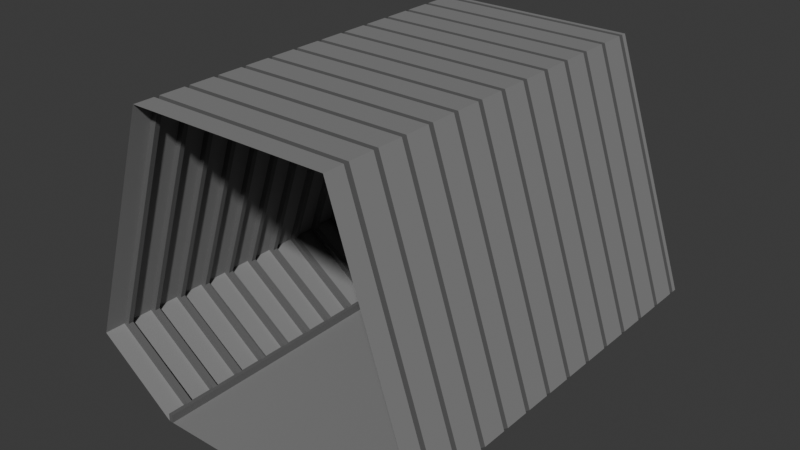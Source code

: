 # Source: Big_Corridor.blend  (saved by Blender 4.2.66; exported with 4.5.12 LTS)
import bpy
from mathutils import Matrix  # noqa: F401  (used for matrix-valued properties, if any)

bpy.ops.wm.read_factory_settings(use_empty=True)
scene = bpy.context.scene
scene.name = 'Scene'

# ---- collections
col_collection = bpy.data.collections.new('Collection'); scene.collection.children.link(col_collection)

# ---- materials (node trees are filled in below, after node groups)
mat_bigcorridor = bpy.data.materials.new('BigCorridor')
mat_corridordarkmetal = bpy.data.materials.new('CorridorDarkMetal')

# ---- material node trees
mat_bigcorridor.use_nodes = True; mat_bigcorridor.node_tree.nodes.clear()
_N = mat_bigcorridor.node_tree.nodes; _L = mat_bigcorridor.node_tree.links
n0 = _N.new('ShaderNodeBsdfPrincipled'); n0.name = 'Principled BSDF'; n0.location = (10, 300)
n0.inputs[0].default_value = (0.2402, 0.2402, 0.2402, 1.0)
n1 = _N.new('ShaderNodeOutputMaterial'); n1.name = 'Material Output'; n1.location = (300, 300)
_L.new(n0.outputs[0], n1.inputs[0])
n1.is_active_output = True
mat_corridordarkmetal.use_nodes = True; mat_corridordarkmetal.node_tree.nodes.clear()
_N = mat_corridordarkmetal.node_tree.nodes; _L = mat_corridordarkmetal.node_tree.links
n0 = _N.new('ShaderNodeBsdfPrincipled'); n0.name = 'Principled BSDF'; n0.location = (10, 300)
n0.inputs[0].default_value = (0.126, 0.126, 0.126, 1.0)
n1 = _N.new('ShaderNodeOutputMaterial'); n1.name = 'Material Output'; n1.location = (300, 300)
_L.new(n0.outputs[0], n1.inputs[0])
n1.is_active_output = True

# ---- world
world_world = bpy.data.worlds.new('World'); scene.world = world_world
world_world.use_nodes = True; world_world.node_tree.nodes.clear()
_N = world_world.node_tree.nodes; _L = world_world.node_tree.links
n0 = _N.new('ShaderNodeOutputWorld'); n0.name = 'World Output'; n0.location = (300, 300)
n1 = _N.new('ShaderNodeBackground'); n1.name = 'Background'; n1.location = (10, 300)
n1.inputs[0].default_value = (0.05088, 0.05088, 0.05088, 1.0)
_L.new(n1.outputs[0], n0.inputs[0])
n0.is_active_output = True
world_world.color = (0.05088, 0.05088, 0.05088)
world_world.sun_shadow_jitter_overblur = 0.0

# ---- meshes
me_cube_001 = bpy.data.meshes.new('Cube.001')
me_cube_001.from_pydata([(-1.0, -1.0, -1.0), (-1.0, -1.0, 2.0), (-1.0, 1.0, -1.0), (-1.0, 1.0, 2.0), (1.0, -1.0, -1.0), (1.0, -1.0, 2.0), (1.0, 1.0, -1.0), (1.0, 1.0, 2.0), (-1.8, -1.0, -0.4), (-1.8, 1.0, -0.4), (1.8, 1.0, -0.4), (1.8, -1.0, -0.4), (-1.02, 0.9487, -0.9846), (-1.02, 0.8206, -0.9846), (-1.02, 0.7948, -0.9846), (-1.02, 0.6667, -0.9846), (-1.02, 0.641, -0.9846), (-1.02, 0.5129, -0.9846), (-1.02, 0.4871, -0.9846), (-1.02, 0.359, -0.9846), (-1.02, 0.3333, -0.9846), (-1.02, 0.2052, -0.9846), (-1.02, 0.1794, -0.9846), (-1.02, 0.05132, -0.9846), (-1.02, 0.0256, -0.9846), (-1.02, -0.1025, -0.9846), (-1.02, -0.1282, -0.9846), (-1.02, -0.2564, -0.9846), (-1.02, -0.2821, -0.9846), (-1.02, -0.4102, -0.9846), (-1.02, -0.4359, -0.9846), (-1.02, -0.5641, -0.9846), (-1.02, -0.5898, -0.9846), (-1.02, -0.7179, -0.9846), (-1.02, -0.7436, -0.9846), (-1.02, -0.8718, -0.9846), (-1.02, -0.8975, -0.9846), (-1.0, -0.8975, 2.0), (-1.0, -0.8462, 2.0), (-1.0, -0.7436, 2.0), (-1.0, -0.6923, 2.0), (-1.0, -0.5898, 2.0), (-1.0, -0.5385, 2.0), (-1.0, -0.4359, 2.0), (-1.0, -0.3846, 2.0), (-1.0, -0.2821, 2.0), (-1.0, -0.2308, 2.0), (-1.0, -0.1282, 2.0), (-1.0, -0.07692, 2.0), (-1.0, 0.0256, 2.0), (-1.0, 0.07692, 2.0), (-1.0, 0.1794, 2.0), (-1.0, 0.2308, 2.0), (-1.0, 0.3333, 2.0), (-1.0, 0.3846, 2.0), (-1.0, 0.4871, 2.0), (-1.0, 0.5385, 2.0), (-1.0, 0.641, 2.0), (-1.0, 0.6923, 2.0), (-1.0, 0.7948, 2.0), (-1.0, 0.8462, 2.0), (-1.0, 0.9231, 2.0), (1.02, -0.8975, -0.9846), (1.02, -0.8718, -0.9846), (1.02, -0.7436, -0.9846), (1.02, -0.7179, -0.9846), (1.02, -0.5898, -0.9846), (1.02, -0.5641, -0.9846), (1.02, -0.4359, -0.9846), (1.02, -0.4102, -0.9846), (1.02, -0.2821, -0.9846), (1.02, -0.2564, -0.9846), (1.02, -0.1282, -0.9846), (1.02, -0.1025, -0.9846), (1.02, 0.0256, -0.9846), (1.02, 0.05132, -0.9846), (1.02, 0.1794, -0.9846), (1.02, 0.2052, -0.9846), (1.02, 0.3333, -0.9846), (1.02, 0.359, -0.9846), (1.02, 0.4871, -0.9846), (1.02, 0.5129, -0.9846), (1.02, 0.641, -0.9846), (1.02, 0.6667, -0.9846), (1.02, 0.7948, -0.9846), (1.02, 0.8206, -0.9846), (1.02, 0.9487, -0.9846), (1.0, 0.9231, 2.0), (1.0, 0.8206, 2.0), (1.0, 0.7692, 2.0), (1.0, 0.6667, 2.0), (1.0, 0.6154, 2.0), (1.0, 0.5129, 2.0), (1.0, 0.4615, 2.0), (1.0, 0.359, 2.0), (1.0, 0.3077, 2.0), (1.0, 0.2052, 2.0), (1.0, 0.1538, 2.0), (1.0, 0.05132, 2.0), (1.0, 2.98e-08, 2.0), (1.0, -0.1025, 2.0), (1.0, -0.1538, 2.0), (1.0, -0.2564, 2.0), (1.0, -0.3077, 2.0), (1.0, -0.4102, 2.0), (1.0, -0.4615, 2.0), (1.0, -0.5641, 2.0), (1.0, -0.6154, 2.0), (1.0, -0.7179, 2.0), (1.0, -0.7692, 2.0), (1.0, -0.8718, 2.0), (1.0, -0.8975, 2.0), (1.8, 0.9231, -0.4), (1.8, 0.8206, -0.4), (1.8, 0.7692, -0.4), (1.8, 0.6667, -0.4), (1.8, 0.6154, -0.4), (1.8, 0.5129, -0.4), (1.8, 0.4615, -0.4), (1.8, 0.359, -0.4), (1.8, 0.3077, -0.4), (1.8, 0.2052, -0.4), (1.8, 0.1538, -0.4), (1.8, 0.05132, -0.4), (1.8, 2.98e-08, -0.4), (1.8, -0.1025, -0.4), (1.8, -0.1538, -0.4), (1.8, -0.2564, -0.4), (1.8, -0.3077, -0.4), (1.8, -0.4102, -0.4), (1.8, -0.4615, -0.4), (1.8, -0.5641, -0.4), (1.8, -0.6154, -0.4), (1.8, -0.7179, -0.4), (1.8, -0.7692, -0.4), (1.8, -0.8718, -0.4), (1.8, -0.8975, -0.4), (-1.8, -0.8975, -0.4), (-1.8, -0.8462, -0.4), (-1.8, -0.7436, -0.4), (-1.8, -0.6923, -0.4), (-1.8, -0.5898, -0.4), (-1.8, -0.5385, -0.4), (-1.8, -0.4359, -0.4), (-1.8, -0.3846, -0.4), (-1.8, -0.2821, -0.4), (-1.8, -0.2308, -0.4), (-1.8, -0.1282, -0.4), (-1.8, -0.07692, -0.4), (-1.8, 0.0256, -0.4), (-1.8, 0.07692, -0.4), (-1.8, 0.1794, -0.4), (-1.8, 0.2308, -0.4), (-1.8, 0.3333, -0.4), (-1.8, 0.3846, -0.4), (-1.8, 0.4871, -0.4), (-1.8, 0.5385, -0.4), (-1.8, 0.641, -0.4), (-1.8, 0.6923, -0.4), (-1.8, 0.7948, -0.4), (-1.8, 0.8462, -0.4), (-1.8, 0.9231, -0.4), (-1.8, 0.9744, -0.4), (-1.02, 0.9744, -0.9846), (-1.0, 0.9744, 2.0), (1.0, 0.9744, 2.0), (1.8, 0.9744, -0.4), (1.0, 0.9231, -1.0), (1.02, 0.9744, -0.9846), (-1.0, 0.9231, -1.0), (-1.0, 0.8462, -1.0), (-1.0, 0.7692, -1.0), (-1.0, 0.6923, -1.0), (-1.0, 0.6154, -1.0), (-1.0, 0.5385, -1.0), (-1.0, 0.4615, -1.0), (-1.0, 0.3846, -1.0), (-1.0, 0.3077, -1.0), (-1.0, 0.2308, -1.0), (-1.0, 0.1538, -1.0), (-1.0, 0.07692, -1.0), (-1.0, 2.98e-08, -1.0), (-1.0, -0.07692, -1.0), (-1.0, -0.1538, -1.0), (-1.0, -0.2308, -1.0), (-1.0, -0.3077, -1.0), (-1.0, -0.3846, -1.0), (-1.0, -0.4615, -1.0), (-1.0, -0.5385, -1.0), (-1.0, -0.6154, -1.0), (-1.0, -0.6923, -1.0), (-1.0, -0.7692, -1.0), (-1.0, -0.8462, -1.0), (-1.0, -0.9231, -1.0), (1.0, -0.9231, -1.0), (1.0, -0.8462, -1.0), (1.0, -0.7692, -1.0), (1.0, -0.6923, -1.0), (1.0, -0.6154, -1.0), (1.0, -0.5385, -1.0), (1.0, -0.4615, -1.0), (1.0, -0.3846, -1.0), (1.0, -0.3077, -1.0), (1.0, -0.2308, -1.0), (1.0, -0.1538, -1.0), (1.0, -0.07692, -1.0), (1.0, -2.98e-08, -1.0), (1.0, 0.07692, -1.0), (1.0, 0.1538, -1.0), (1.0, 0.2308, -1.0), (1.0, 0.3077, -1.0), (1.0, 0.3846, -1.0), (1.0, 0.4615, -1.0), (1.0, 0.5385, -1.0), (1.0, 0.6154, -1.0), (1.0, 0.6923, -1.0), (1.0, 0.7692, -1.0), (1.0, 0.8462, -1.0), (-1.8, -0.9231, -0.4), (-1.8, -0.8718, -0.4), (-1.8, -0.7692, -0.4), (-1.8, -0.7179, -0.4), (-1.8, -0.6154, -0.4), (-1.8, -0.5641, -0.4), (-1.8, -0.4615, -0.4), (-1.8, -0.4102, -0.4), (-1.8, -0.3077, -0.4), (-1.8, -0.2564, -0.4), (-1.8, -0.1538, -0.4), (-1.8, -0.1025, -0.4), (-1.8, -2.98e-08, -0.4), (-1.8, 0.05132, -0.4), (-1.8, 0.1538, -0.4), (-1.8, 0.2052, -0.4), (-1.8, 0.3077, -0.4), (-1.8, 0.359, -0.4), (-1.8, 0.4615, -0.4), (-1.8, 0.5129, -0.4), (-1.8, 0.6154, -0.4), (-1.8, 0.6667, -0.4), (-1.8, 0.7692, -0.4), (-1.8, 0.8206, -0.4), (-1.8, 0.9487, -0.4), (1.8, 0.9487, -0.4), (1.8, 0.8462, -0.4), (1.8, 0.7948, -0.4), (1.8, 0.6923, -0.4), (1.8, 0.641, -0.4), (1.8, 0.5385, -0.4), (1.8, 0.4871, -0.4), (1.8, 0.3846, -0.4), (1.8, 0.3333, -0.4), (1.8, 0.2308, -0.4), (1.8, 0.1794, -0.4), (1.8, 0.07692, -0.4), (1.8, 0.0256, -0.4), (1.8, -0.07692, -0.4), (1.8, -0.1282, -0.4), (1.8, -0.2308, -0.4), (1.8, -0.2821, -0.4), (1.8, -0.3846, -0.4), (1.8, -0.4359, -0.4), (1.8, -0.5385, -0.4), (1.8, -0.5898, -0.4), (1.8, -0.6923, -0.4), (1.8, -0.7436, -0.4), (1.8, -0.8462, -0.4), (1.8, -0.9231, -0.4), (-1.0, 0.9487, 2.0), (1.0, 0.9487, 2.0), (-1.0, 0.8206, 2.0), (1.0, 0.8462, 2.0), (-1.0, 0.7692, 2.0), (1.0, 0.7948, 2.0), (-1.0, 0.6667, 2.0), (1.0, 0.6923, 2.0), (-1.0, 0.6154, 2.0), (1.0, 0.641, 2.0), (-1.0, 0.5129, 2.0), (1.0, 0.5385, 2.0), (-1.0, 0.4615, 2.0), (1.0, 0.4871, 2.0), (-1.0, 0.359, 2.0), (1.0, 0.3846, 2.0), (-1.0, 0.3077, 2.0), (1.0, 0.3333, 2.0), (-1.0, 0.2052, 2.0), (1.0, 0.2308, 2.0), (-1.0, 0.1538, 2.0), (1.0, 0.1794, 2.0), (-1.0, 0.05132, 2.0), (1.0, 0.07692, 2.0), (-1.0, -2.98e-08, 2.0), (1.0, 0.0256, 2.0), (-1.0, -0.1025, 2.0), (1.0, -0.07692, 2.0), (-1.0, -0.1538, 2.0), (1.0, -0.1282, 2.0), (-1.0, -0.2564, 2.0), (1.0, -0.2308, 2.0), (-1.0, -0.3077, 2.0), (1.0, -0.2821, 2.0), (-1.0, -0.4102, 2.0), (1.0, -0.3846, 2.0), (-1.0, -0.4615, 2.0), (1.0, -0.4359, 2.0), (-1.0, -0.5641, 2.0), (1.0, -0.5385, 2.0), (-1.0, -0.6154, 2.0), (1.0, -0.5898, 2.0), (-1.0, -0.7179, 2.0), (1.0, -0.6923, 2.0), (-1.0, -0.7692, 2.0), (1.0, -0.7436, 2.0), (-1.0, -0.8718, 2.0), (1.0, -0.8462, 2.0), (-1.0, -0.9231, 2.0), (1.0, -0.9231, 2.0), (-0.96, 0.9487, 1.944), (-0.96, 0.9744, 1.944), (-1.735, 0.9744, -0.3796), (-0.9794, 0.9744, -0.9299), (0.96, 0.9744, 1.944), (1.735, 0.9744, -0.3796), (0.9794, 0.9744, -0.9299), (-1.735, 0.9487, -0.3796), (-0.96, -0.8975, 1.944), (-0.96, -0.8718, 1.944), (-0.96, -0.7436, 1.944), (-0.96, -0.7179, 1.944), (-0.96, -0.5898, 1.944), (-0.96, -0.5641, 1.944), (-0.96, -0.4359, 1.944), (-0.96, -0.4102, 1.944), (-0.96, -0.2821, 1.944), (-0.96, -0.2564, 1.944), (-0.96, -0.1282, 1.944), (-0.96, -0.1025, 1.944), (-0.96, 0.0256, 1.944), (-0.96, 0.05132, 1.944), (-0.96, 0.1794, 1.944), (-0.96, 0.2052, 1.944), (-0.96, 0.3333, 1.944), (-0.96, 0.359, 1.944), (-0.96, 0.4871, 1.944), (-0.96, 0.5129, 1.944), (-0.96, 0.641, 1.944), (-0.96, 0.6667, 1.944), (-0.96, 0.7948, 1.944), (-0.96, 0.8206, 1.944), (0.96, 0.9487, 1.944), (0.96, 0.8206, 1.944), (0.96, 0.7948, 1.944), (0.96, 0.6667, 1.944), (0.96, 0.641, 1.944), (0.96, 0.5129, 1.944), (0.96, 0.4871, 1.944), (0.96, 0.359, 1.944), (0.96, 0.3333, 1.944), (0.96, 0.2052, 1.944), (0.96, 0.1794, 1.944), (0.96, 0.05132, 1.944), (0.96, 0.0256, 1.944), (0.96, -0.1025, 1.944), (0.96, -0.1282, 1.944), (0.96, -0.2564, 1.944), (0.96, -0.2821, 1.944), (0.96, -0.4102, 1.944), (0.96, -0.4359, 1.944), (0.96, -0.5641, 1.944), (0.96, -0.5898, 1.944), (0.96, -0.7179, 1.944), (0.96, -0.7436, 1.944), (0.96, -0.8718, 1.944), (0.96, -0.8975, 1.944), (1.735, 0.9487, -0.3796), (1.735, 0.8206, -0.3796), (1.735, 0.7948, -0.3796), (1.735, 0.6667, -0.3796), (1.735, 0.641, -0.3796), (1.735, 0.5129, -0.3796), (1.735, 0.4871, -0.3796), (1.735, 0.359, -0.3796), (1.735, 0.3333, -0.3796), (1.735, 0.2052, -0.3796), (1.735, 0.1794, -0.3796), (1.735, 0.05132, -0.3796), (1.735, 0.0256, -0.3796), (1.735, -0.1025, -0.3796), (1.735, -0.1282, -0.3796), (1.735, -0.2564, -0.3796), (1.735, -0.2821, -0.3796), (1.735, -0.4102, -0.3796), (1.735, -0.4359, -0.3796), (1.735, -0.5641, -0.3796), (1.735, -0.5898, -0.3796), (1.735, -0.7179, -0.3796), (1.735, -0.7436, -0.3796), (1.735, -0.8718, -0.3796), (1.735, -0.8975, -0.3796), (-1.735, -0.8975, -0.3796), (-1.735, -0.8718, -0.3796), (-1.735, -0.7436, -0.3796), (-1.735, -0.7179, -0.3796), (-1.735, -0.5898, -0.3796), (-1.735, -0.5641, -0.3796), (-1.735, -0.4359, -0.3796), (-1.735, -0.4102, -0.3796), (-1.735, -0.2821, -0.3796), (-1.735, -0.2564, -0.3796), (-1.735, -0.1282, -0.3796), (-1.735, -0.1025, -0.3796), (-1.735, 0.0256, -0.3796), (-1.735, 0.05132, -0.3796), (-1.735, 0.1794, -0.3796), (-1.735, 0.2052, -0.3796), (-1.735, 0.3333, -0.3796), (-1.735, 0.359, -0.3796), (-1.735, 0.4871, -0.3796), (-1.735, 0.5129, -0.3796), (-1.735, 0.641, -0.3796), (-1.735, 0.6667, -0.3796), (-1.735, 0.7948, -0.3796), (-1.735, 0.8206, -0.3796), (0.9794, 0.9487, -0.9299), (-0.9794, 0.9487, -0.9299), (-0.9794, 0.8206, -0.9299), (-0.9794, 0.7948, -0.9299), (-0.9794, 0.6667, -0.9299), (-0.9794, 0.641, -0.9299), (-0.9794, 0.5129, -0.9299), (-0.9794, 0.4871, -0.9299), (-0.9794, 0.359, -0.9299), (-0.9794, 0.3333, -0.9299), (-0.9794, 0.2052, -0.9299), (-0.9794, 0.1794, -0.9299), (-0.9794, 0.05132, -0.9299), (-0.9794, 0.0256, -0.9299), (-0.9794, -0.1025, -0.9299), (-0.9794, -0.1282, -0.9299), (-0.9794, -0.2564, -0.9299), (-0.9794, -0.2821, -0.9299), (-0.9794, -0.4102, -0.9299), (-0.9794, -0.4359, -0.9299), (-0.9794, -0.5641, -0.9299), (-0.9794, -0.5898, -0.9299), (-0.9794, -0.7179, -0.9299), (-0.9794, -0.7436, -0.9299), (-0.9794, -0.8718, -0.9299), (-0.9794, -0.8975, -0.9299), (0.9794, -0.8975, -0.9299), (0.9794, -0.8718, -0.9299), (0.9794, -0.7436, -0.9299), (0.9794, -0.7179, -0.9299), (0.9794, -0.5898, -0.9299), (0.9794, -0.5641, -0.9299), (0.9794, -0.4359, -0.9299), (0.9794, -0.4102, -0.9299), (0.9794, -0.2821, -0.9299), (0.9794, -0.2564, -0.9299), (0.9794, -0.1282, -0.9299), (0.9794, -0.1025, -0.9299), (0.9794, 0.0256, -0.9299), (0.9794, 0.05132, -0.9299), (0.9794, 0.1794, -0.9299), (0.9794, 0.2052, -0.9299), (0.9794, 0.3333, -0.9299), (0.9794, 0.359, -0.9299), (0.9794, 0.4871, -0.9299), (0.9794, 0.5129, -0.9299), (0.9794, 0.641, -0.9299), (0.9794, 0.6667, -0.9299), (0.9794, 0.7948, -0.9299), (0.9794, 0.8206, -0.9299), (0.9565, 1.0, -1.0), (-0.9565, 1.0, -1.0), (-0.9565, -1.0, -1.0), (0.9565, -1.0, -1.0), (-0.9565, 1.0, -1.0), (-1.0, 1.0, -1.0), (0.9565, -1.0, -1.0), (1.0, -1.0, -1.0), (1.0, 1.0, -1.0), (-1.0, -1.0, -1.0), (0.9565, 1.0, -1.0), (-0.9565, -1.0, -1.0), (-0.9565, 1.0, -0.9213), (-1.0, 1.0, -0.9213), (0.9565, -1.0, -0.9213), (1.0, -1.0, -0.9213), (1.0, 1.0, -0.9213), (-1.0, -1.0, -0.9213), (0.9565, 1.0, -0.9213), (-0.9565, -1.0, -0.9213)], [], [(33, 446, 447, 34), (267, 11, 5, 317), (317, 5, 1, 316), (194, 4, 11, 267), (255, 387, 462, 74), (0, 193, 218, 8), (125, 388, 363, 100), (192, 191, 220, 138), (31, 444, 445, 32), (190, 189, 222, 140), (75, 463, 386, 123), (188, 187, 224, 142), (293, 362, 387, 255), (186, 185, 226, 144), (29, 442, 443, 30), (184, 183, 228, 146), (253, 385, 464, 76), (182, 181, 230, 148), (123, 386, 361, 98), (180, 179, 232, 150), (27, 440, 441, 28), (178, 177, 234, 152), (77, 465, 384, 121), (176, 175, 236, 154), (289, 360, 385, 253), (174, 173, 238, 156), (25, 438, 439, 26), (172, 171, 240, 158), (251, 383, 466, 78), (170, 169, 161, 160), (121, 384, 359, 96), (167, 217, 244, 112), (23, 436, 437, 24), (216, 215, 246, 114), (79, 467, 382, 119), (214, 213, 248, 116), (285, 358, 383, 251), (212, 211, 250, 118), (21, 434, 435, 22), (210, 209, 252, 120), (249, 381, 468, 80), (208, 207, 254, 122), (119, 382, 357, 94), (206, 205, 256, 124), (19, 432, 433, 20), (204, 203, 258, 126), (81, 469, 380, 117), (202, 201, 260, 128), (281, 356, 381, 249), (200, 199, 262, 130), (17, 430, 431, 18), (198, 197, 264, 132), (247, 379, 470, 82), (196, 195, 266, 134), (117, 380, 355, 92), (15, 428, 429, 16), (87, 271, 60, 61), (83, 471, 378, 115), (89, 275, 58, 272), (277, 354, 379, 247), (91, 279, 56, 276), (13, 426, 427, 14), (93, 283, 54, 280), (245, 377, 472, 84), (95, 287, 52, 284), (115, 378, 353, 90), (97, 291, 50, 288), (163, 321, 425, 12), (99, 295, 48, 292), (85, 473, 376, 113), (101, 299, 46, 296), (273, 352, 377, 245), (103, 303, 44, 300), (243, 375, 424, 86), (105, 307, 42, 304), (166, 323, 322, 165), (107, 311, 40, 308), (113, 376, 351, 88), (109, 315, 38, 312), (12, 425, 325, 242), (164, 319, 320, 162), (112, 244, 271, 87), (269, 350, 375, 243), (114, 246, 275, 89), (86, 424, 324, 168), (116, 248, 279, 91), (241, 423, 426, 13), (118, 250, 283, 93), (37, 326, 374, 111), (120, 252, 287, 95), (14, 427, 422, 159), (122, 254, 291, 97), (110, 373, 327, 314), (124, 256, 295, 99), (242, 325, 318, 268), (126, 258, 299, 101), (239, 421, 428, 15), (128, 260, 303, 103), (39, 328, 372, 313), (130, 262, 307, 105), (270, 349, 423, 241), (132, 264, 311, 107), (16, 429, 420, 157), (134, 266, 315, 109), (108, 371, 329, 310), (8, 218, 316, 1), (159, 422, 348, 59), (138, 220, 312, 38), (237, 419, 430, 17), (140, 222, 308, 40), (41, 330, 370, 309), (142, 224, 304, 42), (274, 347, 421, 239), (144, 226, 300, 44), (18, 431, 418, 155), (146, 228, 296, 46), (106, 369, 331, 306), (148, 230, 292, 48), (157, 420, 346, 57), (150, 232, 288, 50), (235, 417, 432, 19), (152, 234, 284, 52), (168, 324, 323, 166), (154, 236, 280, 54), (43, 332, 368, 305), (156, 238, 276, 56), (278, 345, 419, 237), (158, 240, 272, 58), (20, 433, 416, 153), (160, 161, 61, 60), (163, 2, 9, 162), (164, 3, 7, 165), (166, 10, 6, 168), (168, 6, 167, 86), (162, 9, 3, 164), (165, 7, 10, 166), (12, 169, 2, 163), (14, 171, 170, 13), (16, 173, 172, 15), (18, 175, 174, 17), (20, 177, 176, 19), (22, 179, 178, 21), (24, 181, 180, 23), (26, 183, 182, 25), (28, 185, 184, 27), (30, 187, 186, 29), (32, 189, 188, 31), (34, 191, 190, 33), (36, 193, 192, 35), (63, 195, 194, 62), (65, 197, 196, 64), (67, 199, 198, 66), (69, 201, 200, 68), (71, 203, 202, 70), (73, 205, 204, 72), (75, 207, 206, 74), (77, 209, 208, 76), (79, 211, 210, 78), (81, 213, 212, 80), (83, 215, 214, 82), (85, 217, 216, 84), (137, 218, 193, 36), (35, 192, 138, 219), (139, 220, 191, 34), (33, 190, 140, 221), (141, 222, 189, 32), (31, 188, 142, 223), (143, 224, 187, 30), (29, 186, 144, 225), (145, 226, 185, 28), (27, 184, 146, 227), (147, 228, 183, 26), (25, 182, 148, 229), (149, 230, 181, 24), (23, 180, 150, 231), (151, 232, 179, 22), (21, 178, 152, 233), (153, 234, 177, 20), (19, 176, 154, 235), (155, 236, 175, 18), (17, 174, 156, 237), (157, 238, 173, 16), (15, 172, 158, 239), (159, 240, 171, 14), (13, 170, 160, 241), (242, 161, 169, 12), (86, 167, 112, 243), (113, 244, 217, 85), (84, 216, 114, 245), (115, 246, 215, 83), (82, 214, 116, 247), (117, 248, 213, 81), (80, 212, 118, 249), (119, 250, 211, 79), (78, 210, 120, 251), (121, 252, 209, 77), (76, 208, 122, 253), (123, 254, 207, 75), (74, 206, 124, 255), (125, 256, 205, 73), (72, 204, 126, 257), (127, 258, 203, 71), (70, 202, 128, 259), (129, 260, 201, 69), (68, 200, 130, 261), (131, 262, 199, 67), (66, 198, 132, 263), (133, 264, 197, 65), (64, 196, 134, 265), (135, 266, 195, 63), (62, 194, 267, 136), (269, 87, 61, 268), (270, 60, 271, 88), (273, 89, 272, 59), (274, 58, 275, 90), (277, 91, 276, 57), (278, 56, 279, 92), (281, 93, 280, 55), (282, 54, 283, 94), (285, 95, 284, 53), (286, 52, 287, 96), (289, 97, 288, 51), (290, 50, 291, 98), (293, 99, 292, 49), (294, 48, 295, 100), (297, 101, 296, 47), (298, 46, 299, 102), (301, 103, 300, 45), (302, 44, 303, 104), (305, 105, 304, 43), (306, 42, 307, 106), (309, 107, 308, 41), (310, 40, 311, 108), (313, 109, 312, 39), (314, 38, 315, 110), (111, 317, 316, 37), (243, 112, 87, 269), (88, 271, 244, 113), (245, 114, 89, 273), (90, 275, 246, 115), (247, 116, 91, 277), (92, 279, 248, 117), (249, 118, 93, 281), (94, 283, 250, 119), (251, 120, 95, 285), (96, 287, 252, 121), (253, 122, 97, 289), (98, 291, 254, 123), (255, 124, 99, 293), (100, 295, 256, 125), (257, 126, 101, 297), (102, 299, 258, 127), (259, 128, 103, 301), (104, 303, 260, 129), (261, 130, 105, 305), (106, 307, 262, 131), (263, 132, 107, 309), (108, 311, 264, 133), (265, 134, 109, 313), (110, 315, 266, 135), (136, 267, 317, 111), (37, 316, 218, 137), (219, 138, 38, 314), (39, 312, 220, 139), (221, 140, 40, 310), (41, 308, 222, 141), (223, 142, 42, 306), (43, 304, 224, 143), (225, 144, 44, 302), (45, 300, 226, 145), (227, 146, 46, 298), (47, 296, 228, 147), (229, 148, 48, 294), (49, 292, 230, 149), (231, 150, 50, 290), (51, 288, 232, 151), (233, 152, 52, 286), (53, 284, 234, 153), (235, 154, 54, 282), (55, 280, 236, 155), (237, 156, 56, 278), (57, 276, 238, 157), (239, 158, 58, 274), (59, 272, 240, 159), (241, 160, 60, 270), (268, 61, 161, 242), (325, 320, 319, 318), (425, 321, 320, 325), (449, 448, 401, 400), (447, 446, 403, 402), (445, 444, 405, 404), (443, 442, 407, 406), (441, 440, 409, 408), (439, 438, 411, 410), (437, 436, 413, 412), (435, 434, 415, 414), (433, 432, 417, 416), (431, 430, 419, 418), (429, 428, 421, 420), (427, 426, 423, 422), (324, 424, 375, 323), (473, 472, 377, 376), (471, 470, 379, 378), (469, 468, 381, 380), (467, 466, 383, 382), (465, 464, 385, 384), (463, 462, 387, 386), (461, 460, 389, 388), (459, 458, 391, 390), (457, 456, 393, 392), (455, 454, 395, 394), (453, 452, 397, 396), (451, 450, 399, 398), (322, 350, 318, 319), (351, 352, 348, 349), (353, 354, 346, 347), (355, 356, 344, 345), (357, 358, 342, 343), (359, 360, 340, 341), (361, 362, 338, 339), (363, 364, 336, 337), (365, 366, 334, 335), (367, 368, 332, 333), (369, 370, 330, 331), (371, 372, 328, 329), (373, 374, 326, 327), (323, 375, 350, 322), (376, 377, 352, 351), (378, 379, 354, 353), (380, 381, 356, 355), (382, 383, 358, 357), (384, 385, 360, 359), (386, 387, 362, 361), (388, 389, 364, 363), (390, 391, 366, 365), (392, 393, 368, 367), (394, 395, 370, 369), (396, 397, 372, 371), (398, 399, 374, 373), (400, 401, 327, 326), (402, 403, 329, 328), (404, 405, 331, 330), (406, 407, 333, 332), (408, 409, 335, 334), (410, 411, 337, 336), (412, 413, 339, 338), (414, 415, 341, 340), (416, 417, 343, 342), (418, 419, 345, 344), (420, 421, 347, 346), (422, 423, 349, 348), (297, 364, 389, 257), (73, 461, 388, 125), (35, 448, 449, 36), (127, 390, 365, 102), (257, 389, 460, 72), (62, 450, 451, 63), (301, 366, 391, 259), (71, 459, 390, 127), (64, 452, 453, 65), (129, 392, 367, 104), (259, 391, 458, 70), (66, 454, 455, 67), (305, 368, 393, 261), (69, 457, 392, 129), (68, 456, 457, 69), (131, 394, 369, 106), (261, 393, 456, 68), (70, 458, 459, 71), (309, 370, 395, 263), (67, 455, 394, 131), (72, 460, 461, 73), (133, 396, 371, 108), (263, 395, 454, 66), (74, 462, 463, 75), (313, 372, 397, 265), (65, 453, 396, 133), (76, 464, 465, 77), (135, 398, 373, 110), (265, 397, 452, 64), (78, 466, 467, 79), (111, 374, 399, 136), (63, 451, 398, 135), (80, 468, 469, 81), (137, 400, 326, 37), (136, 399, 450, 62), (82, 470, 471, 83), (314, 327, 401, 219), (268, 318, 350, 269), (84, 472, 473, 85), (139, 402, 328, 39), (88, 351, 349, 270), (36, 449, 400, 137), (310, 329, 403, 221), (59, 348, 352, 273), (219, 401, 448, 35), (141, 404, 330, 41), (90, 353, 347, 274), (34, 447, 402, 139), (306, 331, 405, 223), (57, 346, 354, 277), (221, 403, 446, 33), (143, 406, 332, 43), (92, 355, 345, 278), (32, 445, 404, 141), (302, 333, 407, 225), (55, 344, 356, 281), (223, 405, 444, 31), (145, 408, 334, 45), (94, 357, 343, 282), (30, 443, 406, 143), (298, 335, 409, 227), (53, 342, 358, 285), (225, 407, 442, 29), (147, 410, 336, 47), (96, 359, 341, 286), (28, 441, 408, 145), (294, 337, 411, 229), (51, 340, 360, 289), (227, 409, 440, 27), (149, 412, 338, 49), (98, 361, 339, 290), (26, 439, 410, 147), (290, 339, 413, 231), (49, 338, 362, 293), (229, 411, 438, 25), (151, 414, 340, 51), (100, 363, 337, 294), (24, 437, 412, 149), (286, 341, 415, 233), (47, 336, 364, 297), (231, 413, 436, 23), (153, 416, 342, 53), (102, 365, 335, 298), (162, 320, 321, 163), (22, 435, 414, 151), (282, 343, 417, 235), (45, 334, 366, 301), (233, 415, 434, 21), (155, 418, 344, 55), (104, 367, 333, 302), (165, 322, 319, 164), (474, 6, 482, 484), (476, 0, 483, 485), (474, 475, 476, 477), (485, 493, 491, 483), (478, 486, 493, 485), (2, 475, 478, 479), (6, 4, 481, 482), (475, 476, 485, 478), (0, 2, 479, 483), (477, 474, 484, 480), (4, 477, 480, 481), (486, 487, 491, 493), (490, 492, 488, 489), (483, 491, 487, 479), (481, 489, 488, 480), (480, 488, 492, 484), (484, 492, 490, 482), (482, 490, 489, 481), (479, 487, 486, 478)])
me_cube_001.polygons.foreach_set('material_index', [1, 0, 0, 0, 1, 0, 1, 0, 1, 0, 1, 0, 1, 0, 1, 0, 1, 0, 1, 0, 1, 0, 1, 0, 1, 0, 1, 0, 1, 0, 1, 0, 1, 0, 1, 0, 1, 0, 1, 0, 1, 0, 1, 0, 1, 0, 1, 0, 1, 0, 1, 0, 1, 0, 1, 1, 0, 1, 0, 1, 0, 1, 0, 1, 0, 1, 0, 1, 0, 1, 0, 1, 0, 1, 0, 1, 0, 1, 0, 1, 1, 0, 1, 0, 1, 0, 1, 0, 1, 0, 1, 0, 1, 0, 1, 0, 1, 0, 1, 0, 1, 0, 1, 0, 1, 0, 1, 0, 1, 0, 1, 0, 1, 0, 1, 0, 1, 0, 1, 0, 1, 0, 1, 0, 1, 0, 1, 0, 1, 0, 0, 0, 0, 1, 0, 0, 1, 1, 1, 1, 1, 1, 1, 1, 1, 1, 1, 1, 1, 1, 1, 1, 1, 1, 1, 1, 1, 1, 1, 1, 1, 0, 0, 0, 0, 0, 0, 0, 0, 0, 0, 0, 0, 0, 0, 0, 0, 0, 0, 0, 0, 0, 0, 0, 0, 0, 0, 0, 0, 0, 0, 0, 0, 0, 0, 0, 0, 0, 0, 0, 0, 0, 0, 0, 0, 0, 0, 0, 0, 0, 0, 0, 0, 0, 0, 0, 0, 0, 0, 0, 0, 0, 0, 0, 0, 0, 0, 0, 0, 0, 0, 0, 0, 0, 0, 0, 0, 0, 0, 0, 0, 0, 0, 0, 0, 0, 0, 0, 0, 0, 0, 0, 0, 0, 0, 0, 0, 0, 0, 0, 0, 0, 0, 0, 0, 0, 0, 0, 0, 0, 0, 0, 0, 0, 0, 0, 0, 0, 0, 0, 0, 0, 0, 0, 0, 0, 1, 1, 1, 1, 1, 1, 1, 1, 1, 1, 1, 1, 1, 1, 1, 1, 1, 1, 1, 1, 1, 1, 1, 1, 1, 1, 1, 1, 1, 1, 1, 1, 1, 1, 1, 1, 1, 1, 1, 1, 1, 1, 1, 1, 1, 1, 1, 1, 1, 1, 1, 1, 1, 1, 1, 1, 1, 1, 1, 1, 1, 1, 1, 1, 1, 1, 1, 1, 1, 1, 1, 1, 1, 1, 1, 1, 1, 1, 1, 1, 1, 1, 1, 1, 1, 1, 1, 1, 1, 1, 1, 1, 1, 1, 1, 1, 1, 1, 1, 1, 1, 1, 1, 1, 1, 1, 1, 1, 1, 1, 1, 1, 1, 1, 1, 1, 1, 1, 1, 1, 1, 1, 1, 1, 1, 1, 1, 1, 1, 1, 1, 1, 1, 1, 1, 1, 1, 1, 1, 1, 1, 1, 1, 1, 1, 1, 1, 1, 1, 1, 1, 1, 1, 1, 1, 1, 0, 0, 0, 1, 1, 0, 0, 0, 0, 0, 0, 1, 1, 1, 1, 1, 1, 1, 1])
_uv = me_cube_001.uv_layers.new(name='UVMap')
_uv.uv.foreach_set('vector', [0.1941, 0.893, 0.1941, 0.8942, 0.1936, 0.8942, 0.1936, 0.893, 0.2403, 0.3013, 0.219, 0.3013, 0.219, 0.968, 0.2403, 0.968, 0.7778, 0.2403, 0.7778, 0.219, 0.2222, 0.219, 0.2222, 0.2403, 0.7778, 0.2403, 0.7778, 0.219, 1.0, 0.219, 1.0, 0.2403, 0.2466, 0.905, 0.2452, 0.9055, 0.2297, 0.8942, 0.2306, 0.893, 0.2222, 0.219, 0.2222, 0.2403, 0.0, 0.2403, 0.0, 0.219, 0.2466, 0.905, 0.2452, 0.9055, 0.2293, 0.9532, 0.2302, 0.9543, 0.2222, 0.2617, 0.2222, 0.2831, 0.0, 0.2831, 0.0, 0.2617, 0.1973, 0.893, 0.1973, 0.8942, 0.1967, 0.8942, 0.1967, 0.893, 0.2222, 0.3044, 0.2222, 0.3258, 0.0, 0.3258, 0.0, 0.3044, 0.2306, 0.893, 0.2297, 0.8942, 0.2452, 0.9055, 0.2466, 0.905, 0.2222, 0.3472, 0.2222, 0.3685, 0.0, 0.3685, 0.0, 0.3472, 0.2302, 0.9543, 0.2293, 0.9532, 0.2452, 0.9055, 0.2466, 0.905, 0.2222, 0.3899, 0.2222, 0.4113, 0.0, 0.4113, 0.0, 0.3899, 0.2004, 0.893, 0.2004, 0.8942, 0.1999, 0.8942, 0.1999, 0.893, 0.2222, 0.4327, 0.2222, 0.454, 0.0, 0.454, 0.0, 0.4327, 0.2466, 0.905, 0.2452, 0.9055, 0.2297, 0.8942, 0.2306, 0.893, 0.2222, 0.4754, 0.2222, 0.4968, 0.0, 0.4968, 0.0, 0.4754, 0.2466, 0.905, 0.2452, 0.9055, 0.2293, 0.9532, 0.2302, 0.9543, 0.2222, 0.5181, 0.2222, 0.5395, 0.0, 0.5395, 0.0, 0.5181, 0.2036, 0.893, 0.2036, 0.8942, 0.203, 0.8942, 0.203, 0.893, 0.2222, 0.5609, 0.2222, 0.5822, 0.0, 0.5822, 0.0, 0.5609, 0.2306, 0.893, 0.2297, 0.8942, 0.2452, 0.9055, 0.2466, 0.905, 0.2222, 0.6036, 0.2222, 0.625, 0.0, 0.625, 0.0, 0.6036, 0.2302, 0.9543, 0.2293, 0.9532, 0.2452, 0.9055, 0.2466, 0.905, 0.2222, 0.6463, 0.2222, 0.6677, 0.0, 0.6677, 0.0, 0.6463, 0.2067, 0.893, 0.2067, 0.8942, 0.2062, 0.8942, 0.2062, 0.893, 0.2222, 0.6891, 0.2222, 0.7104, 0.0, 0.7104, 0.0, 0.6891, 0.2466, 0.905, 0.2452, 0.9055, 0.2297, 0.8942, 0.2306, 0.893, 0.2222, 0.7318, 0.2222, 0.7532, 0.0, 0.7532, 0.0, 0.7318, 0.2466, 0.905, 0.2452, 0.9055, 0.2293, 0.9532, 0.2302, 0.9543, 0.7778, 0.7532, 0.7778, 0.7318, 1.0, 0.7318, 1.0, 0.7532, 0.2099, 0.893, 0.2099, 0.8942, 0.2094, 0.8942, 0.2094, 0.893, 0.7778, 0.7104, 0.7778, 0.6891, 1.0, 0.6891, 1.0, 0.7104, 0.2306, 0.893, 0.2297, 0.8942, 0.2452, 0.9055, 0.2466, 0.905, 0.7778, 0.6677, 0.7778, 0.6463, 1.0, 0.6463, 1.0, 0.6677, 0.2302, 0.9543, 0.2293, 0.9532, 0.2452, 0.9055, 0.2466, 0.905, 0.7778, 0.625, 0.7778, 0.6036, 1.0, 0.6036, 1.0, 0.625, 0.2131, 0.893, 0.2131, 0.8942, 0.2125, 0.8942, 0.2125, 0.893, 0.7778, 0.5822, 0.7778, 0.5609, 1.0, 0.5609, 1.0, 0.5822, 0.2466, 0.905, 0.2452, 0.9055, 0.2297, 0.8942, 0.2306, 0.893, 0.7778, 0.5395, 0.7778, 0.5181, 1.0, 0.5181, 1.0, 0.5395, 0.2466, 0.905, 0.2452, 0.9055, 0.2293, 0.9532, 0.2302, 0.9543, 0.7778, 0.4968, 0.7778, 0.4754, 1.0, 0.4754, 1.0, 0.4968, 0.2162, 0.893, 0.2162, 0.8942, 0.2157, 0.8942, 0.2157, 0.893, 0.7778, 0.454, 0.7778, 0.4327, 1.0, 0.4327, 1.0, 0.454, 0.2306, 0.893, 0.2297, 0.8942, 0.2452, 0.9055, 0.2466, 0.905, 0.7778, 0.4113, 0.7778, 0.3899, 1.0, 0.3899, 1.0, 0.4113, 0.2302, 0.9543, 0.2293, 0.9532, 0.2452, 0.9055, 0.2466, 0.905, 0.7778, 0.3685, 0.7778, 0.3472, 1.0, 0.3472, 1.0, 0.3685, 0.2194, 0.893, 0.2194, 0.8942, 0.2188, 0.8942, 0.2188, 0.893, 0.7778, 0.3258, 0.7778, 0.3044, 1.0, 0.3044, 1.0, 0.3258, 0.2466, 0.905, 0.2452, 0.9055, 0.2297, 0.8942, 0.2306, 0.893, 0.7778, 0.2831, 0.7778, 0.2617, 1.0, 0.2617, 1.0, 0.2831, 0.2466, 0.905, 0.2452, 0.9055, 0.2293, 0.9532, 0.2302, 0.9543, 0.2225, 0.893, 0.2225, 0.8942, 0.222, 0.8942, 0.222, 0.893, 0.7778, 0.7532, 0.7778, 0.7318, 0.2222, 0.7318, 0.2222, 0.7532, 0.2306, 0.893, 0.2297, 0.8942, 0.2452, 0.9055, 0.2466, 0.905, 0.7778, 0.7104, 0.7778, 0.6891, 0.2222, 0.6891, 0.2222, 0.7104, 0.2302, 0.9543, 0.2293, 0.9532, 0.2452, 0.9055, 0.2466, 0.905, 0.7778, 0.6677, 0.7778, 0.6463, 0.2222, 0.6463, 0.2222, 0.6677, 0.2257, 0.893, 0.2257, 0.8942, 0.2252, 0.8942, 0.2252, 0.893, 0.7778, 0.625, 0.7778, 0.6036, 0.2222, 0.6036, 0.2222, 0.625, 0.2466, 0.905, 0.2452, 0.9055, 0.2297, 0.8942, 0.2306, 0.893, 0.7778, 0.5822, 0.7778, 0.5609, 0.2222, 0.5609, 0.2222, 0.5822, 0.2466, 0.905, 0.2452, 0.9055, 0.2293, 0.9532, 0.2302, 0.9543, 0.7778, 0.5395, 0.7778, 0.5181, 0.2222, 0.5181, 0.2222, 0.5395, 0.2288, 0.893, 0.2288, 0.8942, 0.2283, 0.8942, 0.2283, 0.893, 0.7778, 0.4968, 0.7778, 0.4754, 0.2222, 0.4754, 0.2222, 0.4968, 0.2306, 0.893, 0.2297, 0.8942, 0.2452, 0.9055, 0.2466, 0.905, 0.7778, 0.454, 0.7778, 0.4327, 0.2222, 0.4327, 0.2222, 0.454, 0.2302, 0.9543, 0.2293, 0.9532, 0.2452, 0.9055, 0.2466, 0.905, 0.7778, 0.4113, 0.7778, 0.3899, 0.2222, 0.3899, 0.2222, 0.4113, 0.2466, 0.905, 0.2452, 0.9055, 0.2297, 0.8942, 0.2306, 0.893, 0.7778, 0.3685, 0.7778, 0.3472, 0.2222, 0.3472, 0.2222, 0.3685, 0.2466, 0.905, 0.2452, 0.9055, 0.2293, 0.9532, 0.2302, 0.9543, 0.7778, 0.3258, 0.7778, 0.3044, 0.2222, 0.3044, 0.2222, 0.3258, 0.2466, 0.905, 0.2452, 0.9055, 0.2293, 0.9532, 0.2302, 0.9543, 0.7778, 0.2831, 0.7778, 0.2617, 0.2222, 0.2617, 0.2222, 0.2831, 0.1887, 0.893, 0.1895, 0.8942, 0.174, 0.9055, 0.1727, 0.905, 0.1891, 0.9543, 0.1899, 0.9532, 0.174, 0.9055, 0.1727, 0.905, 0.7532, 0.3013, 0.7318, 0.3013, 0.7318, 0.968, 0.7532, 0.968, 0.2302, 0.9543, 0.2293, 0.9532, 0.2452, 0.9055, 0.2466, 0.905, 0.7104, 0.3013, 0.6891, 0.3013, 0.6891, 0.968, 0.7104, 0.968, 0.2283, 0.893, 0.2283, 0.8942, 0.2288, 0.8942, 0.2288, 0.893, 0.6677, 0.3013, 0.6463, 0.3013, 0.6463, 0.968, 0.6677, 0.968, 0.1727, 0.905, 0.174, 0.9055, 0.1895, 0.8942, 0.1887, 0.893, 0.625, 0.3013, 0.6036, 0.3013, 0.6036, 0.968, 0.625, 0.968, 0.1891, 0.9543, 0.1899, 0.9532, 0.2293, 0.9532, 0.2302, 0.9543, 0.5822, 0.3013, 0.5609, 0.3013, 0.5609, 0.968, 0.5822, 0.968, 0.1887, 0.893, 0.1895, 0.8942, 0.174, 0.9055, 0.1727, 0.905, 0.5395, 0.3013, 0.5181, 0.3013, 0.5181, 0.968, 0.5395, 0.968, 0.2302, 0.9543, 0.2293, 0.9532, 0.1899, 0.9532, 0.1891, 0.9543, 0.4968, 0.3013, 0.4754, 0.3013, 0.4754, 0.968, 0.4968, 0.968, 0.1727, 0.905, 0.174, 0.9055, 0.1899, 0.9532, 0.1891, 0.9543, 0.454, 0.3013, 0.4327, 0.3013, 0.4327, 0.968, 0.454, 0.968, 0.1727, 0.905, 0.174, 0.9055, 0.1895, 0.8942, 0.1887, 0.893, 0.4113, 0.3013, 0.3899, 0.3013, 0.3899, 0.968, 0.4113, 0.968, 0.1891, 0.9543, 0.1899, 0.9532, 0.2293, 0.9532, 0.2302, 0.9543, 0.3685, 0.3013, 0.3472, 0.3013, 0.3472, 0.968, 0.3685, 0.968, 0.1891, 0.9543, 0.1899, 0.9532, 0.174, 0.9055, 0.1727, 0.905, 0.3258, 0.3013, 0.3044, 0.3013, 0.3044, 0.968, 0.3258, 0.968, 0.1887, 0.893, 0.1895, 0.8942, 0.174, 0.9055, 0.1727, 0.905, 0.2831, 0.3013, 0.2617, 0.3013, 0.2617, 0.968, 0.2831, 0.968, 0.2302, 0.9543, 0.2293, 0.9532, 0.1899, 0.9532, 0.1891, 0.9543, 0.219, 0.3013, 0.2403, 0.3013, 0.2403, 0.968, 0.219, 0.968, 0.1727, 0.905, 0.174, 0.9055, 0.1899, 0.9532, 0.1891, 0.9543, 0.2617, 0.3013, 0.2831, 0.3013, 0.2831, 0.968, 0.2617, 0.968, 0.1727, 0.905, 0.174, 0.9055, 0.1895, 0.8942, 0.1887, 0.893, 0.3044, 0.3013, 0.3258, 0.3013, 0.3258, 0.968, 0.3044, 0.968, 0.1891, 0.9543, 0.1899, 0.9532, 0.2293, 0.9532, 0.2302, 0.9543, 0.3472, 0.3013, 0.3685, 0.3013, 0.3685, 0.968, 0.3472, 0.968, 0.1891, 0.9543, 0.1899, 0.9532, 0.174, 0.9055, 0.1727, 0.905, 0.3899, 0.3013, 0.4113, 0.3013, 0.4113, 0.968, 0.3899, 0.968, 0.1887, 0.893, 0.1895, 0.8942, 0.174, 0.9055, 0.1727, 0.905, 0.4327, 0.3013, 0.454, 0.3013, 0.454, 0.968, 0.4327, 0.968, 0.2302, 0.9543, 0.2293, 0.9532, 0.1899, 0.9532, 0.1891, 0.9543, 0.4754, 0.3013, 0.4968, 0.3013, 0.4968, 0.968, 0.4754, 0.968, 0.1727, 0.905, 0.174, 0.9055, 0.1899, 0.9532, 0.1891, 0.9543, 0.5181, 0.3013, 0.5395, 0.3013, 0.5395, 0.968, 0.5181, 0.968, 0.1727, 0.905, 0.174, 0.9055, 0.1895, 0.8942, 0.1887, 0.893, 0.5609, 0.3013, 0.5822, 0.3013, 0.5822, 0.968, 0.5609, 0.968, 0.2306, 0.893, 0.2297, 0.8942, 0.2452, 0.9055, 0.2466, 0.905, 0.6036, 0.3013, 0.625, 0.3013, 0.625, 0.968, 0.6036, 0.968, 0.1891, 0.9543, 0.1899, 0.9532, 0.2293, 0.9532, 0.2302, 0.9543, 0.6463, 0.3013, 0.6677, 0.3013, 0.6677, 0.968, 0.6463, 0.968, 0.1891, 0.9543, 0.1899, 0.9532, 0.174, 0.9055, 0.1727, 0.905, 0.6891, 0.3013, 0.7104, 0.3013, 0.7104, 0.968, 0.6891, 0.968, 0.1887, 0.893, 0.1895, 0.8942, 0.174, 0.9055, 0.1727, 0.905, 0.7318, 0.3013, 0.7532, 0.3013, 0.7532, 0.968, 0.7318, 0.968, 0.2165, 0.7674, 0.2222, 0.7745, 0.0, 0.7745, 0.0, 0.7674, 0.2222, 0.7674, 0.2222, 0.7745, 0.7778, 0.7745, 0.7778, 0.7674, 1.0, 0.7674, 1.0, 0.7745, 0.7778, 0.7745, 0.7835, 0.7674, 0.7032, 0.9012, 0.7026, 0.9019, 0.7026, 0.8998, 0.7032, 0.9005, 0.7674, 0.3013, 0.7745, 0.3013, 0.7745, 0.968, 0.7674, 0.968, 0.7674, 0.968, 0.7745, 0.968, 0.7745, 0.3013, 0.7674, 0.3013, 0.6463, 0.9005, 0.6468, 0.8998, 0.6468, 0.9019, 0.6463, 0.9012, 0.6463, 0.8962, 0.6468, 0.8955, 0.6468, 0.8976, 0.6463, 0.8969, 0.6463, 0.8919, 0.6468, 0.8912, 0.6468, 0.8934, 0.6463, 0.8926, 0.6463, 0.8876, 0.6468, 0.8869, 0.6468, 0.8891, 0.6463, 0.8884, 0.6463, 0.8834, 0.6468, 0.8826, 0.6468, 0.8848, 0.6463, 0.8841, 0.6463, 0.8791, 0.6468, 0.8784, 0.6468, 0.8805, 0.6463, 0.8798, 0.6463, 0.8748, 0.6468, 0.8741, 0.6468, 0.8762, 0.6463, 0.8755, 0.6463, 0.8705, 0.6468, 0.8698, 0.6468, 0.8719, 0.6463, 0.8712, 0.6463, 0.8662, 0.6468, 0.8655, 0.6468, 0.8676, 0.6463, 0.8669, 0.6463, 0.8619, 0.6468, 0.8612, 0.6468, 0.8633, 0.6463, 0.8626, 0.6463, 0.8576, 0.6468, 0.8569, 0.6468, 0.8591, 0.6463, 0.8583, 0.6463, 0.8533, 0.6468, 0.8526, 0.6468, 0.8548, 0.6463, 0.8541, 0.6463, 0.8491, 0.6468, 0.8483, 0.6468, 0.8505, 0.6463, 0.8498, 0.7032, 0.8498, 0.7026, 0.8505, 0.7026, 0.8483, 0.7032, 0.8491, 0.7032, 0.8541, 0.7026, 0.8548, 0.7026, 0.8526, 0.7032, 0.8533, 0.7032, 0.8583, 0.7026, 0.8591, 0.7026, 0.8569, 0.7032, 0.8576, 0.7032, 0.8626, 0.7026, 0.8633, 0.7026, 0.8612, 0.7032, 0.8619, 0.7032, 0.8669, 0.7026, 0.8676, 0.7026, 0.8655, 0.7032, 0.8662, 0.7032, 0.8712, 0.7026, 0.8719, 0.7026, 0.8698, 0.7032, 0.8705, 0.7032, 0.8755, 0.7026, 0.8762, 0.7026, 0.8741, 0.7032, 0.8748, 0.7032, 0.8798, 0.7026, 0.8805, 0.7026, 0.8784, 0.7032, 0.8791, 0.7032, 0.8841, 0.7026, 0.8848, 0.7026, 0.8826, 0.7032, 0.8834, 0.7032, 0.8884, 0.7026, 0.8891, 0.7026, 0.8869, 0.7032, 0.8876, 0.7032, 0.8926, 0.7026, 0.8934, 0.7026, 0.8912, 0.7032, 0.8919, 0.7032, 0.8969, 0.7026, 0.8976, 0.7026, 0.8955, 0.7032, 0.8962, 0.0, 0.2475, 0.0, 0.2403, 0.2222, 0.2403, 0.2165, 0.2475, 0.2165, 0.2546, 0.2222, 0.2617, 0.0, 0.2617, 0.0, 0.2546, 0.0, 0.2902, 0.0, 0.2831, 0.2222, 0.2831, 0.2165, 0.2902, 0.2165, 0.2973, 0.2222, 0.3044, 0.0, 0.3044, 0.0, 0.2973, 0.0, 0.3329, 0.0, 0.3258, 0.2222, 0.3258, 0.2165, 0.3329, 0.2165, 0.3401, 0.2222, 0.3472, 0.0, 0.3472, 0.0, 0.3401, 0.0, 0.3757, 0.0, 0.3685, 0.2222, 0.3685, 0.2165, 0.3757, 0.2165, 0.3828, 0.2222, 0.3899, 0.0, 0.3899, 0.0, 0.3828, 0.0, 0.4184, 0.0, 0.4113, 0.2222, 0.4113, 0.2165, 0.4184, 0.2165, 0.4255, 0.2222, 0.4327, 0.0, 0.4327, 0.0, 0.4255, 0.0, 0.4611, 0.0, 0.454, 0.2222, 0.454, 0.2165, 0.4611, 0.2165, 0.4683, 0.2222, 0.4754, 0.0, 0.4754, 0.0, 0.4683, 0.0, 0.5039, 0.0, 0.4968, 0.2222, 0.4968, 0.2165, 0.5039, 0.2165, 0.511, 0.2222, 0.5181, 0.0, 0.5181, 0.0, 0.511, 0.0, 0.5466, 0.0, 0.5395, 0.2222, 0.5395, 0.2165, 0.5466, 0.2165, 0.5537, 0.2222, 0.5609, 0.0, 0.5609, 0.0, 0.5537, 0.0, 0.5893, 0.0, 0.5822, 0.2222, 0.5822, 0.2165, 0.5893, 0.2165, 0.5965, 0.2222, 0.6036, 0.0, 0.6036, 0.0, 0.5965, 0.0, 0.6321, 0.0, 0.625, 0.2222, 0.625, 0.2165, 0.6321, 0.2165, 0.6392, 0.2222, 0.6463, 0.0, 0.6463, 0.0, 0.6392, 0.0, 0.6748, 0.0, 0.6677, 0.2222, 0.6677, 0.2165, 0.6748, 0.2165, 0.682, 0.2222, 0.6891, 0.0, 0.6891, 0.0, 0.682, 0.0, 0.7175, 0.0, 0.7104, 0.2222, 0.7104, 0.2165, 0.7175, 0.2165, 0.7247, 0.2222, 0.7318, 0.0, 0.7318, 0.0, 0.7247, 0.0, 0.7603, 0.0, 0.7532, 0.2222, 0.7532, 0.2165, 0.7603, 0.7835, 0.7603, 0.7778, 0.7532, 1.0, 0.7532, 1.0, 0.7603, 1.0, 0.7247, 1.0, 0.7318, 0.7778, 0.7318, 0.7835, 0.7247, 0.7835, 0.7175, 0.7778, 0.7104, 1.0, 0.7104, 1.0, 0.7175, 1.0, 0.682, 1.0, 0.6891, 0.7778, 0.6891, 0.7835, 0.682, 0.7835, 0.6748, 0.7778, 0.6677, 1.0, 0.6677, 1.0, 0.6748, 1.0, 0.6392, 1.0, 0.6463, 0.7778, 0.6463, 0.7835, 0.6392, 0.7835, 0.6321, 0.7778, 0.625, 1.0, 0.625, 1.0, 0.6321, 1.0, 0.5965, 1.0, 0.6036, 0.7778, 0.6036, 0.7835, 0.5965, 0.7835, 0.5893, 0.7778, 0.5822, 1.0, 0.5822, 1.0, 0.5893, 1.0, 0.5537, 1.0, 0.5609, 0.7778, 0.5609, 0.7835, 0.5537, 0.7835, 0.5466, 0.7778, 0.5395, 1.0, 0.5395, 1.0, 0.5466, 1.0, 0.511, 1.0, 0.5181, 0.7778, 0.5181, 0.7835, 0.511, 0.7835, 0.5039, 0.7778, 0.4968, 1.0, 0.4968, 1.0, 0.5039, 1.0, 0.4683, 1.0, 0.4754, 0.7778, 0.4754, 0.7835, 0.4683, 0.7835, 0.4611, 0.7778, 0.454, 1.0, 0.454, 1.0, 0.4611, 1.0, 0.4255, 1.0, 0.4327, 0.7778, 0.4327, 0.7835, 0.4255, 0.7835, 0.4184, 0.7778, 0.4113, 1.0, 0.4113, 1.0, 0.4184, 1.0, 0.3828, 1.0, 0.3899, 0.7778, 0.3899, 0.7835, 0.3828, 0.7835, 0.3757, 0.7778, 0.3685, 1.0, 0.3685, 1.0, 0.3757, 1.0, 0.3401, 1.0, 0.3472, 0.7778, 0.3472, 0.7835, 0.3401, 0.7835, 0.3329, 0.7778, 0.3258, 1.0, 0.3258, 1.0, 0.3329, 1.0, 0.2973, 1.0, 0.3044, 0.7778, 0.3044, 0.7835, 0.2973, 0.7835, 0.2902, 0.7778, 0.2831, 1.0, 0.2831, 1.0, 0.2902, 1.0, 0.2546, 1.0, 0.2617, 0.7778, 0.2617, 0.7835, 0.2546, 0.7835, 0.2475, 0.7778, 0.2403, 1.0, 0.2403, 1.0, 0.2475, 0.7778, 0.7603, 0.7778, 0.7532, 0.2222, 0.7532, 0.2222, 0.7603, 0.2222, 0.7247, 0.2222, 0.7318, 0.7778, 0.7318, 0.7778, 0.7247, 0.7778, 0.7175, 0.7778, 0.7104, 0.2222, 0.7104, 0.2222, 0.7175, 0.2222, 0.682, 0.2222, 0.6891, 0.7778, 0.6891, 0.7778, 0.682, 0.7778, 0.6748, 0.7778, 0.6677, 0.2222, 0.6677, 0.2222, 0.6748, 0.2222, 0.6392, 0.2222, 0.6463, 0.7778, 0.6463, 0.7778, 0.6392, 0.7778, 0.6321, 0.7778, 0.625, 0.2222, 0.625, 0.2222, 0.6321, 0.2222, 0.5965, 0.2222, 0.6036, 0.7778, 0.6036, 0.7778, 0.5965, 0.7778, 0.5893, 0.7778, 0.5822, 0.2222, 0.5822, 0.2222, 0.5893, 0.2222, 0.5537, 0.2222, 0.5609, 0.7778, 0.5609, 0.7778, 0.5537, 0.7778, 0.5466, 0.7778, 0.5395, 0.2222, 0.5395, 0.2222, 0.5466, 0.2222, 0.511, 0.2222, 0.5181, 0.7778, 0.5181, 0.7778, 0.511, 0.7778, 0.5039, 0.7778, 0.4968, 0.2222, 0.4968, 0.2222, 0.5039, 0.2222, 0.4683, 0.2222, 0.4754, 0.7778, 0.4754, 0.7778, 0.4683, 0.7778, 0.4611, 0.7778, 0.454, 0.2222, 0.454, 0.2222, 0.4611, 0.2222, 0.4255, 0.2222, 0.4327, 0.7778, 0.4327, 0.7778, 0.4255, 0.7778, 0.4184, 0.7778, 0.4113, 0.2222, 0.4113, 0.2222, 0.4184, 0.2222, 0.3828, 0.2222, 0.3899, 0.7778, 0.3899, 0.7778, 0.3828, 0.7778, 0.3757, 0.7778, 0.3685, 0.2222, 0.3685, 0.2222, 0.3757, 0.2222, 0.3401, 0.2222, 0.3472, 0.7778, 0.3472, 0.7778, 0.3401, 0.7778, 0.3329, 0.7778, 0.3258, 0.2222, 0.3258, 0.2222, 0.3329, 0.2222, 0.2973, 0.2222, 0.3044, 0.7778, 0.3044, 0.7778, 0.2973, 0.7778, 0.2902, 0.7778, 0.2831, 0.2222, 0.2831, 0.2222, 0.2902, 0.2222, 0.2546, 0.2222, 0.2617, 0.7778, 0.2617, 0.7778, 0.2546, 0.7778, 0.2475, 0.7778, 0.2403, 0.2222, 0.2403, 0.2222, 0.2475, 0.7603, 0.3013, 0.7532, 0.3013, 0.7532, 0.968, 0.7603, 0.968, 0.7247, 0.968, 0.7318, 0.968, 0.7318, 0.3013, 0.7247, 0.3013, 0.7175, 0.3013, 0.7104, 0.3013, 0.7104, 0.968, 0.7175, 0.968, 0.682, 0.968, 0.6891, 0.968, 0.6891, 0.3013, 0.682, 0.3013, 0.6748, 0.3013, 0.6677, 0.3013, 0.6677, 0.968, 0.6748, 0.968, 0.6392, 0.968, 0.6463, 0.968, 0.6463, 0.3013, 0.6392, 0.3013, 0.6321, 0.3013, 0.625, 0.3013, 0.625, 0.968, 0.6321, 0.968, 0.5965, 0.968, 0.6036, 0.968, 0.6036, 0.3013, 0.5965, 0.3013, 0.5893, 0.3013, 0.5822, 0.3013, 0.5822, 0.968, 0.5893, 0.968, 0.5537, 0.968, 0.5609, 0.968, 0.5609, 0.3013, 0.5537, 0.3013, 0.5466, 0.3013, 0.5395, 0.3013, 0.5395, 0.968, 0.5466, 0.968, 0.511, 0.968, 0.5181, 0.968, 0.5181, 0.3013, 0.511, 0.3013, 0.5039, 0.3013, 0.4968, 0.3013, 0.4968, 0.968, 0.5039, 0.968, 0.4683, 0.968, 0.4754, 0.968, 0.4754, 0.3013, 0.4683, 0.3013, 0.4611, 0.3013, 0.454, 0.3013, 0.454, 0.968, 0.4611, 0.968, 0.4255, 0.968, 0.4327, 0.968, 0.4327, 0.3013, 0.4255, 0.3013, 0.4184, 0.3013, 0.4113, 0.3013, 0.4113, 0.968, 0.4184, 0.968, 0.3828, 0.968, 0.3899, 0.968, 0.3899, 0.3013, 0.3828, 0.3013, 0.3757, 0.3013, 0.3685, 0.3013, 0.3685, 0.968, 0.3757, 0.968, 0.3401, 0.968, 0.3472, 0.968, 0.3472, 0.3013, 0.3401, 0.3013, 0.3329, 0.3013, 0.3258, 0.3013, 0.3258, 0.968, 0.3329, 0.968, 0.2973, 0.968, 0.3044, 0.968, 0.3044, 0.3013, 0.2973, 0.3013, 0.2902, 0.3013, 0.2831, 0.3013, 0.2831, 0.968, 0.2902, 0.968, 0.2546, 0.968, 0.2617, 0.968, 0.2617, 0.3013, 0.2546, 0.3013, 0.2475, 0.3013, 0.2403, 0.3013, 0.2403, 0.968, 0.2475, 0.968, 0.2475, 0.968, 0.2403, 0.968, 0.2403, 0.3013, 0.2475, 0.3013, 0.2546, 0.3013, 0.2617, 0.3013, 0.2617, 0.968, 0.2546, 0.968, 0.2902, 0.968, 0.2831, 0.968, 0.2831, 0.3013, 0.2902, 0.3013, 0.2973, 0.3013, 0.3044, 0.3013, 0.3044, 0.968, 0.2973, 0.968, 0.3329, 0.968, 0.3258, 0.968, 0.3258, 0.3013, 0.3329, 0.3013, 0.3401, 0.3013, 0.3472, 0.3013, 0.3472, 0.968, 0.3401, 0.968, 0.3757, 0.968, 0.3685, 0.968, 0.3685, 0.3013, 0.3757, 0.3013, 0.3828, 0.3013, 0.3899, 0.3013, 0.3899, 0.968, 0.3828, 0.968, 0.4184, 0.968, 0.4113, 0.968, 0.4113, 0.3013, 0.4184, 0.3013, 0.4255, 0.3013, 0.4327, 0.3013, 0.4327, 0.968, 0.4255, 0.968, 0.4611, 0.968, 0.454, 0.968, 0.454, 0.3013, 0.4611, 0.3013, 0.4683, 0.3013, 0.4754, 0.3013, 0.4754, 0.968, 0.4683, 0.968, 0.5039, 0.968, 0.4968, 0.968, 0.4968, 0.3013, 0.5039, 0.3013, 0.511, 0.3013, 0.5181, 0.3013, 0.5181, 0.968, 0.511, 0.968, 0.5466, 0.968, 0.5395, 0.968, 0.5395, 0.3013, 0.5466, 0.3013, 0.5537, 0.3013, 0.5609, 0.3013, 0.5609, 0.968, 0.5537, 0.968, 0.5893, 0.968, 0.5822, 0.968, 0.5822, 0.3013, 0.5893, 0.3013, 0.5965, 0.3013, 0.6036, 0.3013, 0.6036, 0.968, 0.5965, 0.968, 0.6321, 0.968, 0.625, 0.968, 0.625, 0.3013, 0.6321, 0.3013, 0.6392, 0.3013, 0.6463, 0.3013, 0.6463, 0.968, 0.6392, 0.968, 0.6748, 0.968, 0.6677, 0.968, 0.6677, 0.3013, 0.6748, 0.3013, 0.682, 0.3013, 0.6891, 0.3013, 0.6891, 0.968, 0.682, 0.968, 0.7175, 0.968, 0.7104, 0.968, 0.7104, 0.3013, 0.7175, 0.3013, 0.7247, 0.3013, 0.7318, 0.3013, 0.7318, 0.968, 0.7247, 0.968, 0.7603, 0.968, 0.7532, 0.968, 0.7532, 0.3013, 0.7603, 0.3013, 0.2283, 0.9055, 0.2288, 0.9055, 0.2288, 0.9532, 0.2283, 0.9532, 0.1895, 0.9349, 0.1895, 0.9354, 0.174, 0.9354, 0.174, 0.9349, 0.1895, 0.897, 0.1895, 0.8975, 0.174, 0.8975, 0.174, 0.897, 0.1895, 0.9001, 0.1895, 0.9007, 0.174, 0.9007, 0.174, 0.9001, 0.1895, 0.9033, 0.1895, 0.9038, 0.174, 0.9038, 0.174, 0.9033, 0.1895, 0.9064, 0.1895, 0.907, 0.174, 0.907, 0.174, 0.9064, 0.1895, 0.9096, 0.1895, 0.9101, 0.174, 0.9101, 0.174, 0.9096, 0.1895, 0.9128, 0.1895, 0.9133, 0.174, 0.9133, 0.174, 0.9128, 0.1895, 0.9159, 0.1895, 0.9165, 0.174, 0.9165, 0.174, 0.9159, 0.1895, 0.9191, 0.1895, 0.9196, 0.174, 0.9196, 0.174, 0.9191, 0.1895, 0.9222, 0.1895, 0.9228, 0.174, 0.9228, 0.174, 0.9222, 0.1895, 0.9254, 0.1895, 0.9259, 0.174, 0.9259, 0.174, 0.9254, 0.1895, 0.9286, 0.1895, 0.9291, 0.174, 0.9291, 0.174, 0.9286, 0.1895, 0.9317, 0.1895, 0.9322, 0.174, 0.9322, 0.174, 0.9317, 0.2297, 0.9354, 0.2297, 0.9349, 0.2452, 0.9349, 0.2452, 0.9354, 0.2297, 0.9322, 0.2297, 0.9317, 0.2452, 0.9317, 0.2452, 0.9322, 0.2297, 0.9291, 0.2297, 0.9286, 0.2452, 0.9286, 0.2452, 0.9291, 0.2297, 0.9259, 0.2297, 0.9254, 0.2452, 0.9254, 0.2452, 0.9259, 0.2297, 0.9228, 0.2297, 0.9222, 0.2452, 0.9222, 0.2452, 0.9228, 0.2297, 0.9196, 0.2297, 0.9191, 0.2452, 0.9191, 0.2452, 0.9196, 0.2297, 0.9165, 0.2297, 0.9159, 0.2452, 0.9159, 0.2452, 0.9165, 0.2297, 0.9133, 0.2297, 0.9128, 0.2452, 0.9128, 0.2452, 0.9133, 0.2297, 0.9101, 0.2297, 0.9096, 0.2452, 0.9096, 0.2452, 0.9101, 0.2297, 0.907, 0.2297, 0.9064, 0.2452, 0.9064, 0.2452, 0.907, 0.2297, 0.9038, 0.2297, 0.9033, 0.2452, 0.9033, 0.2452, 0.9038, 0.2297, 0.9007, 0.2297, 0.9001, 0.2452, 0.9001, 0.2452, 0.9007, 0.2297, 0.8975, 0.2297, 0.897, 0.2452, 0.897, 0.2452, 0.8975, 0.2293, 0.9354, 0.2293, 0.9349, 0.1899, 0.9349, 0.1899, 0.9354, 0.2293, 0.9322, 0.2293, 0.9317, 0.1899, 0.9317, 0.1899, 0.9322, 0.2293, 0.9291, 0.2293, 0.9286, 0.1899, 0.9286, 0.1899, 0.9291, 0.2293, 0.9259, 0.2293, 0.9254, 0.1899, 0.9254, 0.1899, 0.9259, 0.2293, 0.9228, 0.2293, 0.9222, 0.1899, 0.9222, 0.1899, 0.9228, 0.2293, 0.9196, 0.2293, 0.9191, 0.1899, 0.9191, 0.1899, 0.9196, 0.2293, 0.9165, 0.2293, 0.9159, 0.1899, 0.9159, 0.1899, 0.9165, 0.2293, 0.9133, 0.2293, 0.9128, 0.1899, 0.9128, 0.1899, 0.9133, 0.2293, 0.9101, 0.2293, 0.9096, 0.1899, 0.9096, 0.1899, 0.9101, 0.2293, 0.907, 0.2293, 0.9064, 0.1899, 0.9064, 0.1899, 0.907, 0.2293, 0.9038, 0.2293, 0.9033, 0.1899, 0.9033, 0.1899, 0.9038, 0.2293, 0.9007, 0.2293, 0.9001, 0.1899, 0.9001, 0.1899, 0.9007, 0.2293, 0.8975, 0.2293, 0.897, 0.1899, 0.897, 0.1899, 0.8975, 0.2288, 0.9055, 0.2283, 0.9055, 0.2283, 0.9532, 0.2288, 0.9532, 0.2257, 0.9055, 0.2252, 0.9055, 0.2252, 0.9532, 0.2257, 0.9532, 0.2225, 0.9055, 0.222, 0.9055, 0.222, 0.9532, 0.2225, 0.9532, 0.2194, 0.9055, 0.2188, 0.9055, 0.2188, 0.9532, 0.2194, 0.9532, 0.2162, 0.9055, 0.2157, 0.9055, 0.2157, 0.9532, 0.2162, 0.9532, 0.2131, 0.9055, 0.2125, 0.9055, 0.2125, 0.9532, 0.2131, 0.9532, 0.2099, 0.9055, 0.2094, 0.9055, 0.2094, 0.9532, 0.2099, 0.9532, 0.2067, 0.9055, 0.2062, 0.9055, 0.2062, 0.9532, 0.2067, 0.9532, 0.2036, 0.9055, 0.203, 0.9055, 0.203, 0.9532, 0.2036, 0.9532, 0.2004, 0.9055, 0.1999, 0.9055, 0.1999, 0.9532, 0.2004, 0.9532, 0.1973, 0.9055, 0.1967, 0.9055, 0.1967, 0.9532, 0.1973, 0.9532, 0.1941, 0.9055, 0.1936, 0.9055, 0.1936, 0.9532, 0.1941, 0.9532, 0.1909, 0.9055, 0.1904, 0.9055, 0.1904, 0.9532, 0.1909, 0.9532, 0.1904, 0.9055, 0.1909, 0.9055, 0.1909, 0.9532, 0.1904, 0.9532, 0.1936, 0.9055, 0.1941, 0.9055, 0.1941, 0.9532, 0.1936, 0.9532, 0.1967, 0.9055, 0.1973, 0.9055, 0.1973, 0.9532, 0.1967, 0.9532, 0.1999, 0.9055, 0.2004, 0.9055, 0.2004, 0.9532, 0.1999, 0.9532, 0.203, 0.9055, 0.2036, 0.9055, 0.2036, 0.9532, 0.203, 0.9532, 0.2062, 0.9055, 0.2067, 0.9055, 0.2067, 0.9532, 0.2062, 0.9532, 0.2094, 0.9055, 0.2099, 0.9055, 0.2099, 0.9532, 0.2094, 0.9532, 0.2125, 0.9055, 0.2131, 0.9055, 0.2131, 0.9532, 0.2125, 0.9532, 0.2157, 0.9055, 0.2162, 0.9055, 0.2162, 0.9532, 0.2157, 0.9532, 0.2188, 0.9055, 0.2194, 0.9055, 0.2194, 0.9532, 0.2188, 0.9532, 0.222, 0.9055, 0.2225, 0.9055, 0.2225, 0.9532, 0.222, 0.9532, 0.2252, 0.9055, 0.2257, 0.9055, 0.2257, 0.9532, 0.2252, 0.9532, 0.2302, 0.9543, 0.2293, 0.9532, 0.2452, 0.9055, 0.2466, 0.905, 0.2306, 0.893, 0.2297, 0.8942, 0.2452, 0.9055, 0.2466, 0.905, 0.1909, 0.893, 0.1909, 0.8942, 0.1904, 0.8942, 0.1904, 0.893, 0.2466, 0.905, 0.2452, 0.9055, 0.2293, 0.9532, 0.2302, 0.9543, 0.2466, 0.905, 0.2452, 0.9055, 0.2297, 0.8942, 0.2306, 0.893, 0.1904, 0.893, 0.1904, 0.8942, 0.1909, 0.8942, 0.1909, 0.893, 0.2302, 0.9543, 0.2293, 0.9532, 0.2452, 0.9055, 0.2466, 0.905, 0.2306, 0.893, 0.2297, 0.8942, 0.2452, 0.9055, 0.2466, 0.905, 0.1936, 0.893, 0.1936, 0.8942, 0.1941, 0.8942, 0.1941, 0.893, 0.2466, 0.905, 0.2452, 0.9055, 0.2293, 0.9532, 0.2302, 0.9543, 0.2466, 0.905, 0.2452, 0.9055, 0.2297, 0.8942, 0.2306, 0.893, 0.1967, 0.893, 0.1967, 0.8942, 0.1973, 0.8942, 0.1973, 0.893, 0.2302, 0.9543, 0.2293, 0.9532, 0.2452, 0.9055, 0.2466, 0.905, 0.2306, 0.893, 0.2297, 0.8942, 0.2452, 0.9055, 0.2466, 0.905, 0.1999, 0.893, 0.1999, 0.8942, 0.2004, 0.8942, 0.2004, 0.893, 0.2466, 0.905, 0.2452, 0.9055, 0.2293, 0.9532, 0.2302, 0.9543, 0.2466, 0.905, 0.2452, 0.9055, 0.2297, 0.8942, 0.2306, 0.893, 0.203, 0.893, 0.203, 0.8942, 0.2036, 0.8942, 0.2036, 0.893, 0.2302, 0.9543, 0.2293, 0.9532, 0.2452, 0.9055, 0.2466, 0.905, 0.2306, 0.893, 0.2297, 0.8942, 0.2452, 0.9055, 0.2466, 0.905, 0.2062, 0.893, 0.2062, 0.8942, 0.2067, 0.8942, 0.2067, 0.893, 0.2466, 0.905, 0.2452, 0.9055, 0.2293, 0.9532, 0.2302, 0.9543, 0.2466, 0.905, 0.2452, 0.9055, 0.2297, 0.8942, 0.2306, 0.893, 0.2094, 0.893, 0.2094, 0.8942, 0.2099, 0.8942, 0.2099, 0.893, 0.2302, 0.9543, 0.2293, 0.9532, 0.2452, 0.9055, 0.2466, 0.905, 0.2306, 0.893, 0.2297, 0.8942, 0.2452, 0.9055, 0.2466, 0.905, 0.2125, 0.893, 0.2125, 0.8942, 0.2131, 0.8942, 0.2131, 0.893, 0.2466, 0.905, 0.2452, 0.9055, 0.2293, 0.9532, 0.2302, 0.9543, 0.2466, 0.905, 0.2452, 0.9055, 0.2297, 0.8942, 0.2306, 0.893, 0.2157, 0.893, 0.2157, 0.8942, 0.2162, 0.8942, 0.2162, 0.893, 0.2302, 0.9543, 0.2293, 0.9532, 0.2452, 0.9055, 0.2466, 0.905, 0.2306, 0.893, 0.2297, 0.8942, 0.2452, 0.9055, 0.2466, 0.905, 0.2188, 0.893, 0.2188, 0.8942, 0.2194, 0.8942, 0.2194, 0.893, 0.1727, 0.905, 0.174, 0.9055, 0.1899, 0.9532, 0.1891, 0.9543, 0.2466, 0.905, 0.2452, 0.9055, 0.2297, 0.8942, 0.2306, 0.893, 0.222, 0.893, 0.222, 0.8942, 0.2225, 0.8942, 0.2225, 0.893, 0.1891, 0.9543, 0.1899, 0.9532, 0.174, 0.9055, 0.1727, 0.905, 0.1891, 0.9543, 0.1899, 0.9532, 0.2293, 0.9532, 0.2302, 0.9543, 0.2252, 0.893, 0.2252, 0.8942, 0.2257, 0.8942, 0.2257, 0.893, 0.1727, 0.905, 0.174, 0.9055, 0.1899, 0.9532, 0.1891, 0.9543, 0.2302, 0.9543, 0.2293, 0.9532, 0.1899, 0.9532, 0.1891, 0.9543, 0.1887, 0.893, 0.1895, 0.8942, 0.174, 0.9055, 0.1727, 0.905, 0.1891, 0.9543, 0.1899, 0.9532, 0.174, 0.9055, 0.1727, 0.905, 0.1891, 0.9543, 0.1899, 0.9532, 0.2293, 0.9532, 0.2302, 0.9543, 0.1727, 0.905, 0.174, 0.9055, 0.1895, 0.8942, 0.1887, 0.893, 0.1727, 0.905, 0.174, 0.9055, 0.1899, 0.9532, 0.1891, 0.9543, 0.2302, 0.9543, 0.2293, 0.9532, 0.1899, 0.9532, 0.1891, 0.9543, 0.1887, 0.893, 0.1895, 0.8942, 0.174, 0.9055, 0.1727, 0.905, 0.1891, 0.9543, 0.1899, 0.9532, 0.174, 0.9055, 0.1727, 0.905, 0.1891, 0.9543, 0.1899, 0.9532, 0.2293, 0.9532, 0.2302, 0.9543, 0.1727, 0.905, 0.174, 0.9055, 0.1895, 0.8942, 0.1887, 0.893, 0.1727, 0.905, 0.174, 0.9055, 0.1899, 0.9532, 0.1891, 0.9543, 0.2302, 0.9543, 0.2293, 0.9532, 0.1899, 0.9532, 0.1891, 0.9543, 0.1887, 0.893, 0.1895, 0.8942, 0.174, 0.9055, 0.1727, 0.905, 0.1891, 0.9543, 0.1899, 0.9532, 0.174, 0.9055, 0.1727, 0.905, 0.1891, 0.9543, 0.1899, 0.9532, 0.2293, 0.9532, 0.2302, 0.9543, 0.1727, 0.905, 0.174, 0.9055, 0.1895, 0.8942, 0.1887, 0.893, 0.1727, 0.905, 0.174, 0.9055, 0.1899, 0.9532, 0.1891, 0.9543, 0.2302, 0.9543, 0.2293, 0.9532, 0.1899, 0.9532, 0.1891, 0.9543, 0.1887, 0.893, 0.1895, 0.8942, 0.174, 0.9055, 0.1727, 0.905, 0.1891, 0.9543, 0.1899, 0.9532, 0.174, 0.9055, 0.1727, 0.905, 0.1891, 0.9543, 0.1899, 0.9532, 0.2293, 0.9532, 0.2302, 0.9543, 0.1727, 0.905, 0.174, 0.9055, 0.1895, 0.8942, 0.1887, 0.893, 0.1727, 0.905, 0.174, 0.9055, 0.1899, 0.9532, 0.1891, 0.9543, 0.2302, 0.9543, 0.2293, 0.9532, 0.1899, 0.9532, 0.1891, 0.9543, 0.1887, 0.893, 0.1895, 0.8942, 0.174, 0.9055, 0.1727, 0.905, 0.1891, 0.9543, 0.1899, 0.9532, 0.174, 0.9055, 0.1727, 0.905, 0.1891, 0.9543, 0.1899, 0.9532, 0.2293, 0.9532, 0.2302, 0.9543, 0.1727, 0.905, 0.174, 0.9055, 0.1895, 0.8942, 0.1887, 0.893, 0.1727, 0.905, 0.174, 0.9055, 0.1899, 0.9532, 0.1891, 0.9543, 0.2302, 0.9543, 0.2293, 0.9532, 0.1899, 0.9532, 0.1891, 0.9543, 0.1887, 0.893, 0.1895, 0.8942, 0.174, 0.9055, 0.1727, 0.905, 0.1891, 0.9543, 0.1899, 0.9532, 0.174, 0.9055, 0.1727, 0.905, 0.1891, 0.9543, 0.1899, 0.9532, 0.2293, 0.9532, 0.2302, 0.9543, 0.1727, 0.905, 0.174, 0.9055, 0.1895, 0.8942, 0.1887, 0.893, 0.1727, 0.905, 0.174, 0.9055, 0.1899, 0.9532, 0.1891, 0.9543, 0.2302, 0.9543, 0.2293, 0.9532, 0.1899, 0.9532, 0.1891, 0.9543, 0.1887, 0.893, 0.1895, 0.8942, 0.174, 0.9055, 0.1727, 0.905, 0.1891, 0.9543, 0.1899, 0.9532, 0.174, 0.9055, 0.1727, 0.905, 0.1891, 0.9543, 0.1899, 0.9532, 0.2293, 0.9532, 0.2302, 0.9543, 0.1727, 0.905, 0.174, 0.9055, 0.1895, 0.8942, 0.1887, 0.893, 0.1727, 0.905, 0.174, 0.9055, 0.1899, 0.9532, 0.1891, 0.9543, 0.2302, 0.9543, 0.2293, 0.9532, 0.1899, 0.9532, 0.1891, 0.9543, 0.1727, 0.905, 0.174, 0.9055, 0.1895, 0.8942, 0.1887, 0.893, 0.1887, 0.893, 0.1895, 0.8942, 0.174, 0.9055, 0.1727, 0.905, 0.1891, 0.9543, 0.1899, 0.9532, 0.174, 0.9055, 0.1727, 0.905, 0.1891, 0.9543, 0.1899, 0.9532, 0.2293, 0.9532, 0.2302, 0.9543, 0.1727, 0.905, 0.174, 0.9055, 0.1895, 0.8942, 0.1887, 0.893, 0.1727, 0.905, 0.174, 0.9055, 0.1899, 0.9532, 0.1891, 0.9543, 0.2302, 0.9543, 0.2293, 0.9532, 0.1899, 0.9532, 0.1891, 0.9543, 0.2302, 0.9543, 0.2293, 0.9532, 0.1899, 0.9532, 0.1891, 0.9543, 0.7657, 0.7745, 0.7778, 0.7745, 0.7778, 0.7745, 0.7657, 0.7745, 0.2343, 0.219, 0.2222, 0.219, 0.2222, 0.219, 0.2343, 0.219, 0.7657, 0.7745, 0.2343, 0.7745, 0.2343, 0.219, 0.7657, 0.219, 0.2343, 0.1346, 0.2343, 0.1565, 0.2222, 0.1565, 0.2222, 0.1346, 0.7745, 0.1346, 0.7745, 0.1565, 0.219, 0.1565, 0.219, 0.1346, 0.2222, 0.7745, 0.2343, 0.7745, 0.2343, 0.7745, 0.2222, 0.7745, 0.7778, 0.7745, 0.7778, 0.219, 0.7778, 0.219, 0.7778, 0.7745, 0.2343, 0.7745, 0.2343, 0.219, 0.2343, 0.219, 0.2343, 0.7745, 0.2222, 0.219, 0.2222, 0.7745, 0.2222, 0.7745, 0.2222, 0.219, 0.7657, 0.219, 0.7657, 0.7745, 0.7657, 0.7745, 0.7657, 0.219, 0.7778, 0.219, 0.7657, 0.219, 0.7657, 0.219, 0.7778, 0.219, 0.2343, 0.7745, 0.2222, 0.7745, 0.2222, 0.219, 0.2343, 0.219, 0.7778, 0.7745, 0.7657, 0.7745, 0.7657, 0.219, 0.7778, 0.219, 0.219, 0.1346, 0.219, 0.1565, 0.7745, 0.1565, 0.7745, 0.1346, 0.7778, 0.1346, 0.7778, 0.1565, 0.7657, 0.1565, 0.7657, 0.1346, 0.219, 0.1346, 0.219, 0.1565, 0.7745, 0.1565, 0.7745, 0.1346, 0.7657, 0.1346, 0.7657, 0.1565, 0.7778, 0.1565, 0.7778, 0.1346, 0.7745, 0.1346, 0.7745, 0.1565, 0.219, 0.1565, 0.219, 0.1346, 0.2222, 0.1346, 0.2222, 0.1565, 0.2343, 0.1565, 0.2343, 0.1346])
me_cube_001.materials.append(mat_bigcorridor)
me_cube_001.materials.append(mat_corridordarkmetal)
me_cube_001.update()

# ---- objects
ob_cube = bpy.data.objects.new('Cube', me_cube_001)

# ---- transforms, parenting, visibility, modifiers, constraints
ob_cube.location = (0.0, 2.0, 1.0)
ob_cube.scale = (1.0, 2.0, 1.0)

# ---- collection membership
col_collection.objects.link(ob_cube)

# ---- scene / render settings (as saved in the file)
scene.frame_start = 1; scene.frame_end = 250; scene.frame_set(1)
scene.render.engine = 'BLENDER_EEVEE_NEXT'
bpy.context.view_layer.update()

# ---- added for rendering (the .blend has no active camera and no usable light): camera, sun
cam_auto = bpy.data.cameras.new('AutoCamera')
cam_auto.lens = 50.0
cam_auto.sensor_width = 36.0
cam_auto.clip_end = 1000.0
ob_auto_camera = bpy.data.objects.new('AutoCamera', cam_auto)
scene.collection.objects.link(ob_auto_camera)
ob_auto_camera.location = (5.70046, -4.84056, 6.06037)
ob_auto_camera.rotation_euler = (1.09748, -7.21219e-08, 0.694738)
scene.camera = ob_auto_camera
light_auto_sun = bpy.data.lights.new('AutoSun', 'SUN')
light_auto_sun.energy = 3.0
light_auto_sun.angle = 0.0523599
ob_auto_sun = bpy.data.objects.new('AutoSun', light_auto_sun)
scene.collection.objects.link(ob_auto_sun)
ob_auto_sun.rotation_euler = (0.872665, 0.174533, 0.523599)
bpy.context.view_layer.update()
